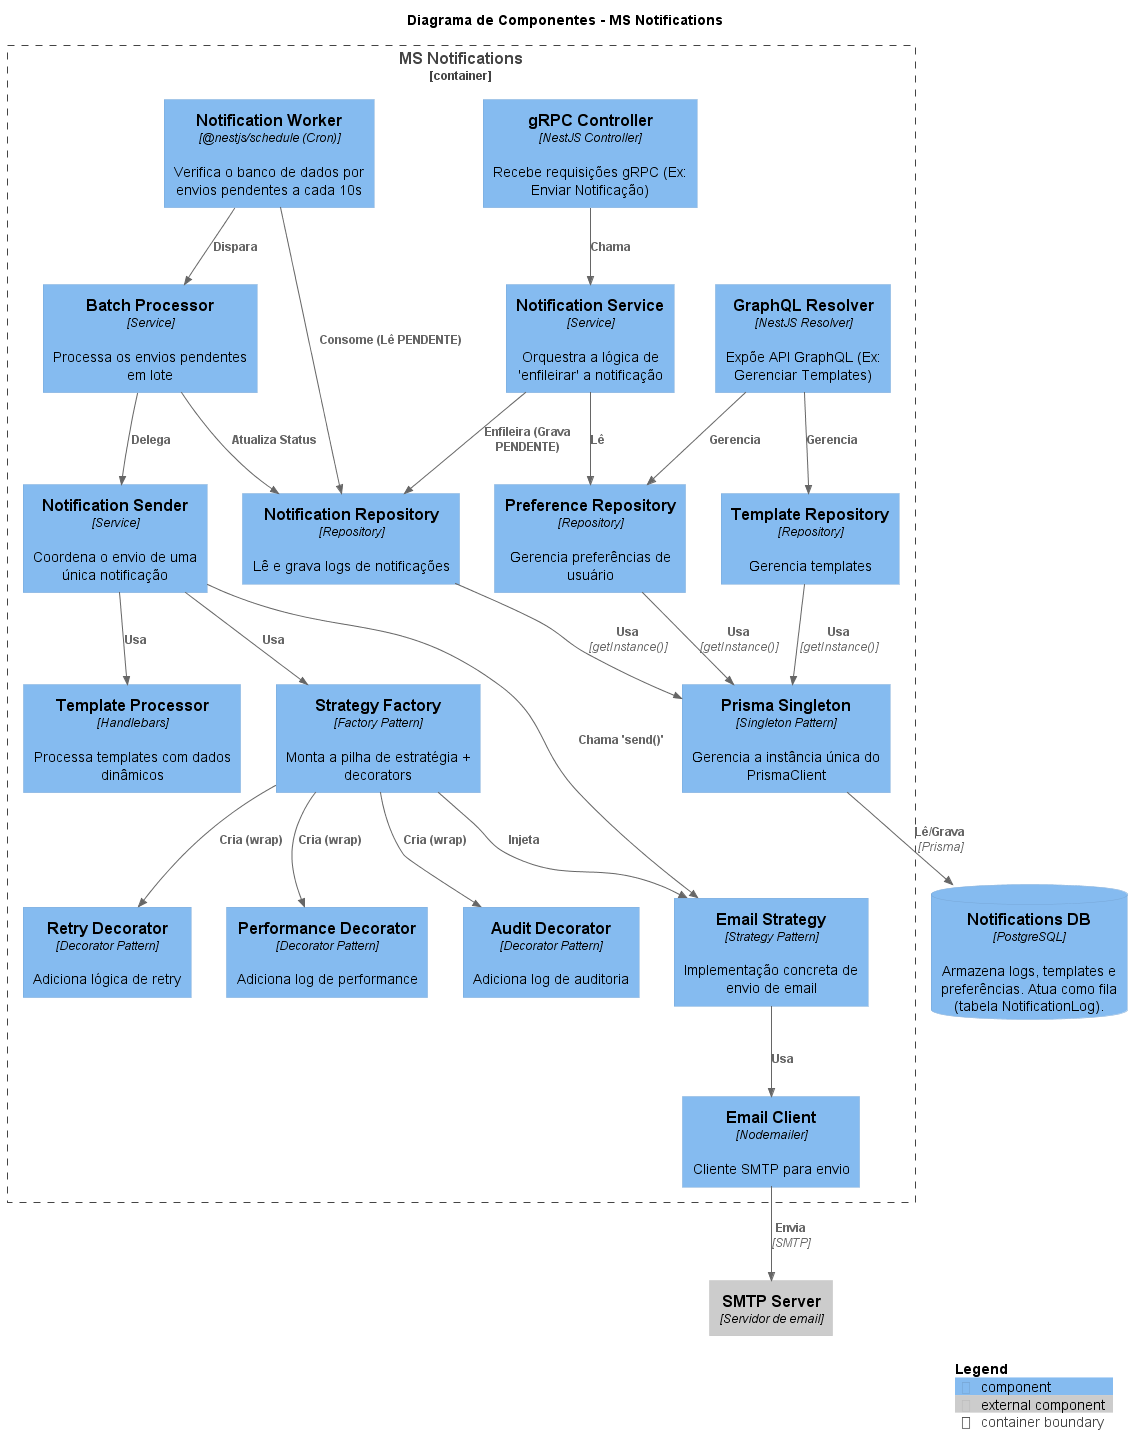

The diagram above was rendered by PlantUML. Its source (embedded in the PNG):
@startuml
!include https://raw.githubusercontent.com/plantuml-stdlib/C4-PlantUML/refs/heads/master/C4_Component.puml

title Diagrama de Componentes - MS Notifications

Container_Boundary(msnotifications, "MS Notifications") {
    
    Component(grpcController, "gRPC Controller", "NestJS Controller", "Recebe requisições gRPC (Ex: Enviar Notificação)")
    Component(graphqlResolver, "GraphQL Resolver", "NestJS Resolver", "Expõe API GraphQL (Ex: Gerenciar Templates)")
    
    Component(notificationService, "Notification Service", "Service", "Orquestra a lógica de 'enfileirar' a notificação")
    
    Component(notificationWorker, "Notification Worker", "@nestjs/schedule (Cron)", "Verifica o banco de dados por envios pendentes a cada 10s")
    Component(batchProcessor, "Batch Processor", "Service", "Processa os envios pendentes em lote")
    Component(notificationSender, "Notification Sender", "Service", "Coordena o envio de uma única notificação")
    Component(templateProcessor, "Template Processor", "Handlebars", "Processa templates com dados dinâmicos")

    Component(strategyFactory, "Strategy Factory", "Factory Pattern", "Monta a pilha de estratégia + decorators")
    Component(emailStrategy, "Email Strategy", "Strategy Pattern", "Implementação concreta de envio de email")
    Component(auditDecorator, "Audit Decorator", "Decorator Pattern", "Adiciona log de auditoria")
    Component(retryDecorator, "Retry Decorator", "Decorator Pattern", "Adiciona lógica de retry")
    Component(performanceDecorator, "Performance Decorator", "Decorator Pattern", "Adiciona log de performance")
    
    ' --- Repositórios ---
    Component(notificationRepo, "Notification Repository", "Repository", "Lê e grava logs de notificações")
    Component(templateRepo, "Template Repository", "Repository", "Gerencia templates")
    Component(preferenceRepo, "Preference Repository", "Repository", "Gerencia preferências de usuário")
    
    ' --- Singleton (Novo Componente) ---
    Component(prismaSingleton, "Prisma Singleton", "Singleton Pattern", "Gerencia a instância única do PrismaClient")
    
    Component(emailClient, "Email Client", "Nodemailer", "Cliente SMTP para envio")
}

ComponentDb(database, "Notifications DB", "PostgreSQL", "Armazena logs, templates e preferências. Atua como fila (tabela NotificationLog).")
Component_Ext(smtpServer, "SMTP Server", "Servidor de email")

' --- Fluxos (Rótulos Condensados) ---

' Fluxo 1: Admin (GraphQL)
Rel(graphqlResolver, templateRepo, "Gerencia")
Rel(graphqlResolver, preferenceRepo, "Gerencia")

' Fluxo 2: "Enfileirar" (gRPC)
Rel(grpcController, notificationService, "Chama")
Rel(notificationService, preferenceRepo, "Lê")
Rel(notificationService, notificationRepo, "Enfileira (Grava PENDENTE)")

' Fluxo 3: Processar (Worker/Cron)
Rel(notificationWorker, notificationRepo, "Consome (Lê PENDENTE)")
Rel(notificationWorker, batchProcessor, "Dispara")
Rel(batchProcessor, notificationSender, "Delega")
Rel(batchProcessor, notificationRepo, "Atualiza Status")

' Fluxo 4: Envio (Padrões)
Rel(notificationSender, templateProcessor, "Usa")
Rel(notificationSender, strategyFactory, "Usa")
Rel(strategyFactory, emailStrategy, "Injeta")
Rel(strategyFactory, auditDecorator, "Cria (wrap)")
Rel(strategyFactory, retryDecorator, "Cria (wrap)")
Rel(strategyFactory, performanceDecorator, "Cria (wrap)")
Rel(notificationSender, emailStrategy, "Chama 'send()'")
Rel(emailStrategy, emailClient, "Usa")
Rel(emailClient, smtpServer, "Envia", "SMTP")

' --- Fluxo de Banco de Dados (Corrigido) ---
' Repositórios usam o Singleton
Rel(notificationRepo, prismaSingleton, "Usa", "getInstance()")
Rel(templateRepo, prismaSingleton, "Usa", "getInstance()")
Rel(preferenceRepo, prismaSingleton, "Usa", "getInstance()")

' O Singleton fala com o DB
Rel(prismaSingleton, database, "Lê/Grava", "Prisma")

SHOW_LEGEND()
@enduml